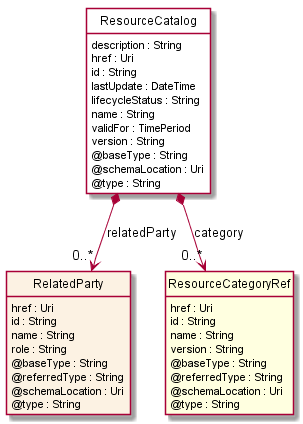

The diagram above was rendered by PlantUML. Its source (embedded in the PNG):
@startuml
hide circle
hide methods
hide stereotype
show <<Enumeration>> stereotype
skinparam class {
   BackgroundColor<<Enumeration>> #E6F5F7
   BackgroundColor<<Ref>> #FFFFE0
   BackgroundColor<<Pivot>> #FFFFFFF
   BackgroundColor #FCF2E3
}

class ResourceCatalog  <<Pivot>> {
    description : String
    href : Uri
    id : String
    lastUpdate : DateTime
    lifecycleStatus : String
    name : String
    validFor : TimePeriod
    version : String
    @baseType : String
    @schemaLocation : Uri
    @type : String
}

class RelatedParty  {
    href : Uri
    id : String
    name : String
    role : String
    @baseType : String
    @referredType : String
    @schemaLocation : Uri
    @type : String
}

class ResourceCategoryRef  <<Ref>> {
    href : Uri
    id : String
    name : String
    version : String
    @baseType : String
    @referredType : String
    @schemaLocation : Uri
    @type : String
}

ResourceCatalog *-->  "0..*" RelatedParty : relatedParty

ResourceCatalog *-->  "0..*" ResourceCategoryRef : category

@enduml